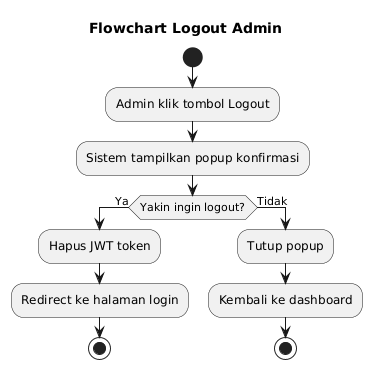

The diagram above was rendered by PlantUML. Its source (embedded in the PNG):
@startuml
title Flowchart Logout Admin

start
:Admin klik tombol Logout;
:Sistem tampilkan popup konfirmasi;

if (Yakin ingin logout?) then (Ya)
  :Hapus JWT token;
  :Redirect ke halaman login;
  stop
else (Tidak)
  :Tutup popup;
  :Kembali ke dashboard;
  stop
endif
@enduml